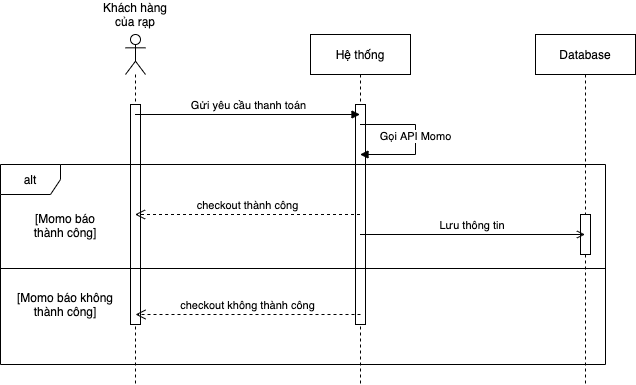

The diagram above was exported from draw.io. Its source (the exported page's mxGraphModel, read from the mxfile embedded in the PNG):
<mxGraphModel dx="786" dy="534" grid="1" gridSize="10" guides="1" tooltips="1" connect="1" arrows="1" fold="1" page="1" pageScale="1" pageWidth="850" pageHeight="1100" math="0" shadow="0">
  <root>
    <mxCell id="0" />
    <mxCell id="1" parent="0" />
    <mxCell id="Tb7vl3lsIZW_g4UYziJH-3" value="Hệ thống" style="shape=umlLifeline;perimeter=lifelinePerimeter;whiteSpace=wrap;html=1;container=1;collapsible=0;recursiveResize=0;outlineConnect=0;" parent="1" vertex="1">
      <mxGeometry x="485" y="80" width="100" height="350" as="geometry" />
    </mxCell>
    <mxCell id="Tb7vl3lsIZW_g4UYziJH-16" value="" style="html=1;points=[];perimeter=orthogonalPerimeter;" parent="1" vertex="1">
      <mxGeometry x="530" y="150" width="10" height="220" as="geometry" />
    </mxCell>
    <mxCell id="Tb7vl3lsIZW_g4UYziJH-1" value="" style="shape=umlLifeline;participant=umlActor;perimeter=lifelinePerimeter;whiteSpace=wrap;html=1;container=1;collapsible=0;recursiveResize=0;verticalAlign=top;spacingTop=36;outlineConnect=0;" parent="1" vertex="1">
      <mxGeometry x="300" y="80" width="20" height="350" as="geometry" />
    </mxCell>
    <mxCell id="Tb7vl3lsIZW_g4UYziJH-15" value="" style="html=1;points=[];perimeter=orthogonalPerimeter;" parent="Tb7vl3lsIZW_g4UYziJH-1" vertex="1">
      <mxGeometry x="5" y="70" width="10" height="220" as="geometry" />
    </mxCell>
    <mxCell id="Tb7vl3lsIZW_g4UYziJH-2" value="Database" style="shape=umlLifeline;perimeter=lifelinePerimeter;whiteSpace=wrap;html=1;container=1;collapsible=0;recursiveResize=0;outlineConnect=0;" parent="1" vertex="1">
      <mxGeometry x="710" y="80" width="100" height="350" as="geometry" />
    </mxCell>
    <mxCell id="Tb7vl3lsIZW_g4UYziJH-17" value="" style="html=1;points=[];perimeter=orthogonalPerimeter;" parent="Tb7vl3lsIZW_g4UYziJH-2" vertex="1">
      <mxGeometry x="45" y="180" width="10" height="40" as="geometry" />
    </mxCell>
    <mxCell id="Tb7vl3lsIZW_g4UYziJH-4" value="Khách hàng của rạp" style="text;html=1;strokeColor=none;fillColor=none;align=center;verticalAlign=middle;whiteSpace=wrap;rounded=0;" parent="1" vertex="1">
      <mxGeometry x="270" y="50" width="80" height="20" as="geometry" />
    </mxCell>
    <mxCell id="Tb7vl3lsIZW_g4UYziJH-5" value="Gửi yêu cầu thanh toán" style="html=1;verticalAlign=bottom;endArrow=block;" parent="1" edge="1">
      <mxGeometry width="80" relative="1" as="geometry">
        <mxPoint x="309.5" y="160" as="sourcePoint" />
        <mxPoint x="534.5" y="160" as="targetPoint" />
      </mxGeometry>
    </mxCell>
    <mxCell id="Tb7vl3lsIZW_g4UYziJH-6" value="Gọi API Momo" style="html=1;verticalAlign=bottom;endArrow=block;rounded=0;" parent="1" target="Tb7vl3lsIZW_g4UYziJH-3" edge="1">
      <mxGeometry x="0.0709" width="80" relative="1" as="geometry">
        <mxPoint x="534.5" y="170" as="sourcePoint" />
        <mxPoint x="534.5" y="190" as="targetPoint" />
        <Array as="points">
          <mxPoint x="590" y="170" />
          <mxPoint x="590" y="200" />
        </Array>
        <mxPoint y="1" as="offset" />
      </mxGeometry>
    </mxCell>
    <mxCell id="Tb7vl3lsIZW_g4UYziJH-7" value="alt" style="shape=umlFrame;whiteSpace=wrap;html=1;" parent="1" vertex="1">
      <mxGeometry x="175" y="210" width="605" height="200" as="geometry" />
    </mxCell>
    <mxCell id="Tb7vl3lsIZW_g4UYziJH-8" value="" style="line;strokeWidth=1;fillColor=none;align=left;verticalAlign=middle;spacingTop=-1;spacingLeft=3;spacingRight=3;rotatable=0;labelPosition=right;points=[];portConstraint=eastwest;" parent="1" vertex="1">
      <mxGeometry x="175" y="310" width="605" height="8" as="geometry" />
    </mxCell>
    <mxCell id="Tb7vl3lsIZW_g4UYziJH-9" value="checkout thành công" style="html=1;verticalAlign=bottom;endArrow=open;dashed=1;endSize=8;" parent="1" edge="1">
      <mxGeometry relative="1" as="geometry">
        <mxPoint x="534.5" y="260" as="sourcePoint" />
        <mxPoint x="309.5" y="260" as="targetPoint" />
      </mxGeometry>
    </mxCell>
    <mxCell id="Tb7vl3lsIZW_g4UYziJH-10" value="Lưu thông tin&amp;nbsp;" style="html=1;verticalAlign=bottom;endArrow=open;endFill=0;" parent="1" edge="1">
      <mxGeometry width="80" relative="1" as="geometry">
        <mxPoint x="534.5" y="280" as="sourcePoint" />
        <mxPoint x="759.5" y="280" as="targetPoint" />
      </mxGeometry>
    </mxCell>
    <mxCell id="Tb7vl3lsIZW_g4UYziJH-11" value="checkout không thành công" style="html=1;verticalAlign=bottom;endArrow=open;dashed=1;endSize=8;" parent="1" edge="1">
      <mxGeometry relative="1" as="geometry">
        <mxPoint x="535" y="360" as="sourcePoint" />
        <mxPoint x="310" y="360" as="targetPoint" />
      </mxGeometry>
    </mxCell>
    <mxCell id="Tb7vl3lsIZW_g4UYziJH-13" value="[Momo báo thành công]" style="text;html=1;strokeColor=none;fillColor=none;align=center;verticalAlign=middle;whiteSpace=wrap;rounded=0;" parent="1" vertex="1">
      <mxGeometry x="200" y="261" width="80" height="20" as="geometry" />
    </mxCell>
    <mxCell id="Tb7vl3lsIZW_g4UYziJH-14" value="[Momo báo không thành công]" style="text;html=1;strokeColor=none;fillColor=none;align=center;verticalAlign=middle;whiteSpace=wrap;rounded=0;" parent="1" vertex="1">
      <mxGeometry x="190" y="340" width="100" height="20" as="geometry" />
    </mxCell>
  </root>
</mxGraphModel>